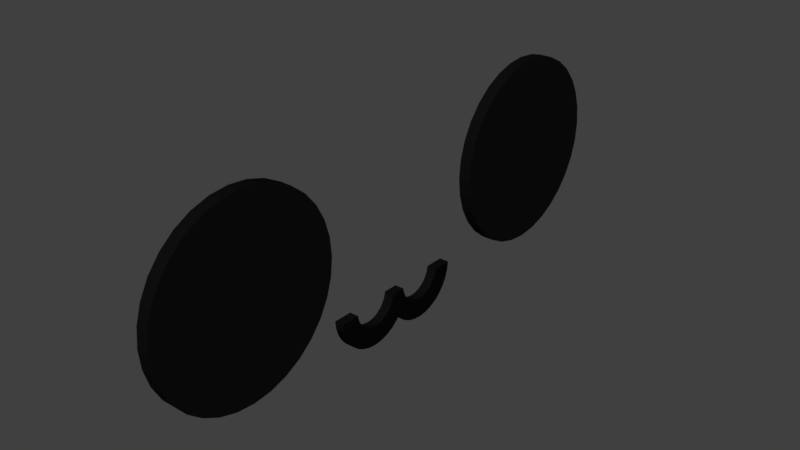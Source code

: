 # Source: face.blend  (saved by Blender 2.79.0; exported with 4.5.12 LTS)
import bpy
from mathutils import Matrix  # noqa: F401  (used for matrix-valued properties, if any)

bpy.ops.wm.read_factory_settings(use_empty=True)
scene = bpy.context.scene
scene.name = 'Scene'

# ---- collections
col_collection_1 = bpy.data.collections.new('Collection 1'); scene.collection.children.link(col_collection_1)

# ---- materials (node trees are filled in below, after node groups)
mat_black = bpy.data.materials.new('black')
mat_black.alpha_threshold = 0.0
mat_black.use_transparent_shadow = False
mat_black.diffuse_color = (0.004895, 0.004895, 0.004895, 1.0)
mat_black.roughness = 0.5

# ---- material node trees

# ---- world
world_world = bpy.data.worlds.new('World'); scene.world = world_world
world_world.color = (0.05088, 0.05088, 0.05088)
world_world.use_sun_shadow = False
world_world.sun_shadow_jitter_overblur = 0.0
world_world.cycles.sampling_method = 'MANUAL'

# ---- meshes
me_cylinder_004 = bpy.data.meshes.new('Cylinder.004')
me_cylinder_004.from_pydata([(0.1951, 0.9808, 1.0), (0.3827, 0.9239, 1.0), (0.5556, 0.8315, 1.0), (0.7071, 0.7071, 1.0), (0.8315, 0.5556, 1.0), (0.9239, 0.3827, 1.0), (0.9808, 0.1951, 1.0), (1.0, 7.55e-08, 1.0), (0.9808, -0.1951, 1.0), (0.9239, -0.3827, 1.0), (0.8315, -0.5556, 1.0), (0.7071, -0.7071, 1.0), (0.0263, 0.9974, 1.0), (0.4285, -0.3275, 1.0), (0.5124, 0.09471, 1.0), (0.2733, 0.4526, 1.0), (0.5233, -0.015, 1.0), (0.4804, 0.2002, 1.0), (0.07058, -0.5666, 1.0), (0.0263, -0.571, 1.0), (0.5124, -0.1247, 1.0), (0.2733, -0.4826, 1.0), (0.3585, -0.4127, 1.0), (0.4804, -0.2302, 1.0), (0.3585, 0.3827, 1.0), (0.1761, -0.5346, 1.0), (0.4285, 0.2974, 1.0), (0.1761, 0.5046, 1.0), (0.07058, 0.5366, 1.0), (0.0263, 0.5409, 1.0), (0.1951, 0.9808, 1.0), (0.3827, 0.9239, 1.0), (0.5556, 0.8315, 1.0), (0.7071, 0.7071, 1.0), (0.8315, 0.5556, 1.0), (0.9239, 0.3827, 1.0), (0.9808, 0.1951, 1.0), (1.0, 7.55e-08, 1.0), (0.9808, -0.1951, 1.0), (0.9239, -0.3827, 1.0), (0.8315, -0.5556, 1.0), (0.7071, -0.7071, 1.0), (0.0263, 0.9974, 1.0), (0.4285, -0.3275, 1.0), (0.5124, 0.09471, 1.0), (0.2733, 0.4526, 1.0), (0.5233, -0.015, 1.0), (0.4804, 0.2002, 1.0), (0.07058, -0.5666, 1.0), (0.0263, -0.571, 1.0), (0.5124, -0.1247, 1.0), (0.2733, -0.4826, 1.0), (0.3585, -0.4127, 1.0), (0.4804, -0.2302, 1.0), (0.3585, 0.3827, 1.0), (0.1761, -0.5346, 1.0), (0.4285, 0.2974, 1.0), (0.1761, 0.5046, 1.0), (0.07058, 0.5366, 1.0), (0.0263, 0.5409, 1.0), (0.6521, -0.7522, 1.0), (0.6521, -0.7522, 1.0), (0.0263, -0.7522, 1.0), (0.0263, -0.7522, 1.0), (0.8315, 0.5556, 0.9149), (0.7071, 0.7071, 0.9149), (0.9808, 0.1951, 0.9149), (0.9239, 0.3827, 0.9149), (0.9808, -0.1951, 0.9149), (0.9239, -0.3827, 0.9149), (0.7071, -0.7071, 0.9149), (0.6521, -0.7522, 0.9149), (1.0, 7.55e-08, 0.9149), (0.9808, 0.1951, 0.9149), (0.1951, 0.9808, 0.9149), (0.0263, -0.7522, 0.9149), (0.9808, -0.1951, 0.9149), (0.7071, 0.7071, 0.9149), (0.5556, 0.8315, 0.9149), (0.1951, 0.9808, 0.9149), (0.3827, 0.9239, 0.9149), (0.8315, 0.5556, 0.9149), (0.5556, 0.8315, 0.9149), (0.3827, 0.9239, 0.9149), (0.0263, -0.571, 0.9149), (0.6521, -0.7522, 0.9149), (0.7071, -0.7071, 0.9149), (0.8315, -0.5556, 0.9149), (0.0263, 0.9974, 0.9149), (0.8315, -0.5556, 0.9149), (0.9239, -0.3827, 0.9149), (1.0, 7.55e-08, 0.9149), (0.0263, 0.5409, 0.9149), (0.0263, 0.9974, 0.9149), (0.9239, 0.3827, 0.9149), (0.5124, -0.1247, 0.9149), (0.07058, -0.5666, 0.9149), (0.3585, 0.3827, 0.9149), (0.4804, -0.2302, 0.9149), (0.4285, 0.2974, 0.9149), (0.1761, 0.5046, 0.9149), (0.4804, 0.2002, 0.9149), (0.2733, 0.4526, 0.9149), (0.5233, -0.015, 0.9149), (0.2733, -0.4826, 0.9149), (0.1761, -0.5346, 0.9149), (0.3585, -0.4127, 0.9149), (0.4285, -0.3275, 0.9149), (0.07058, 0.5366, 0.9149), (0.5124, 0.09471, 0.9149), (0.1951, -2.476, 1.0), (0.3827, -2.419, 1.0), (0.5556, -2.327, 1.0), (0.7071, -2.203, 1.0), (0.8315, -2.051, 1.0), (0.9239, -1.878, 1.0), (0.9808, -1.691, 1.0), (1.0, -1.496, 1.0), (0.9808, -1.301, 1.0), (0.9239, -1.113, 1.0), (0.8315, -0.94, 1.0), (0.7071, -0.7885, 1.0), (0.0263, -2.493, 1.0), (0.4285, -1.168, 1.0), (0.5124, -1.59, 1.0), (0.2733, -1.948, 1.0), (0.5233, -1.481, 1.0), (0.4804, -1.696, 1.0), (0.07058, -0.929, 1.0), (0.0263, -0.9247, 1.0), (0.5124, -1.371, 1.0), (0.2733, -1.013, 1.0), (0.3585, -1.083, 1.0), (0.4804, -1.265, 1.0), (0.3585, -1.878, 1.0), (0.1761, -0.961, 1.0), (0.4285, -1.793, 1.0), (0.1761, -2.0, 1.0), (0.07058, -2.032, 1.0), (0.0263, -2.037, 1.0), (0.1951, -2.476, 1.0), (0.3827, -2.419, 1.0), (0.5556, -2.327, 1.0), (0.7071, -2.203, 1.0), (0.8315, -2.051, 1.0), (0.9239, -1.878, 1.0), (0.9808, -1.691, 1.0), (1.0, -1.496, 1.0), (0.9808, -1.301, 1.0), (0.9239, -1.113, 1.0), (0.8315, -0.94, 1.0), (0.7071, -0.7885, 1.0), (0.0263, -2.493, 1.0), (0.4285, -1.168, 1.0), (0.5124, -1.59, 1.0), (0.2733, -1.948, 1.0), (0.5233, -1.481, 1.0), (0.4804, -1.696, 1.0), (0.07058, -0.929, 1.0), (0.0263, -0.9247, 1.0), (0.5124, -1.371, 1.0), (0.2733, -1.013, 1.0), (0.3585, -1.083, 1.0), (0.4804, -1.265, 1.0), (0.3585, -1.878, 1.0), (0.1761, -0.961, 1.0), (0.4285, -1.793, 1.0), (0.1761, -2.0, 1.0), (0.07058, -2.032, 1.0), (0.0263, -2.037, 1.0), (0.6521, -0.7434, 1.0), (0.6521, -0.7434, 1.0), (0.0263, -0.7434, 1.0), (0.0263, -0.7434, 1.0), (0.8315, -2.051, 0.9149), (0.7071, -2.203, 0.9149), (0.9808, -1.691, 0.9149), (0.9239, -1.878, 0.9149), (0.9808, -1.301, 0.9149), (0.9239, -1.113, 0.9149), (0.7071, -0.7885, 0.9149), (0.6521, -0.7434, 0.9149), (1.0, -1.496, 0.9149), (0.9808, -1.691, 0.9149), (0.1951, -2.476, 0.9149), (0.0263, -0.7434, 0.9149), (0.9808, -1.301, 0.9149), (0.7071, -2.203, 0.9149), (0.5556, -2.327, 0.9149), (0.1951, -2.476, 0.9149), (0.3827, -2.419, 0.9149), (0.8315, -2.051, 0.9149), (0.5556, -2.327, 0.9149), (0.3827, -2.419, 0.9149), (0.0263, -0.9247, 0.9149), (0.6521, -0.7434, 0.9149), (0.7071, -0.7885, 0.9149), (0.8315, -0.94, 0.9149), (0.0263, -2.493, 0.9149), (0.8315, -0.94, 0.9149), (0.9239, -1.113, 0.9149), (1.0, -1.496, 0.9149), (0.0263, -2.037, 0.9149), (0.0263, -2.493, 0.9149), (0.9239, -1.878, 0.9149), (0.5124, -1.371, 0.9149), (0.07058, -0.929, 0.9149), (0.3585, -1.878, 0.9149), (0.4804, -1.265, 0.9149), (0.4285, -1.793, 0.9149), (0.1761, -2.0, 0.9149), (0.4804, -1.696, 0.9149), (0.2733, -1.948, 0.9149), (0.5233, -1.481, 0.9149), (0.2733, -1.013, 0.9149), (0.1761, -0.961, 0.9149), (0.3585, -1.083, 0.9149), (0.4285, -1.168, 0.9149), (0.07058, -2.032, 0.9149), (0.5124, -1.59, 0.9149), (-1.74, 6.135, 1.022), (-1.302, 6.092, 1.022), (-0.8808, 5.964, 1.022), (-0.4924, 5.756, 1.022), (-0.152, 5.477, 1.022), (0.1274, 5.136, 1.022), (0.335, 4.748, 1.022), (0.4628, 4.327, 1.022), (0.506, 3.888, 1.022), (0.4628, 3.45, 1.022), (0.335, 3.029, 1.022), (0.1274, 2.64, 1.022), (-0.152, 2.3, 1.022), (-0.4924, 2.021, 1.022), (-0.8808, 1.813, 1.022), (-1.302, 1.685, 1.022), (-1.74, 1.642, 1.022), (-2.179, 1.685, 1.022), (-2.6, 1.813, 1.022), (-2.989, 2.021, 1.022), (-3.329, 2.3, 1.022), (-3.608, 2.64, 1.022), (-3.816, 3.029, 1.022), (-3.944, 3.45, 1.022), (-3.987, 3.888, 1.022), (-3.944, 4.327, 1.022), (-3.816, 4.748, 1.022), (-3.608, 5.136, 1.022), (-3.329, 5.477, 1.022), (-2.989, 5.756, 1.022), (-2.6, 5.964, 1.022), (-2.179, 6.092, 1.022), (-1.74, -7.315, 1.022), (-1.302, -7.272, 1.022), (-0.8808, -7.144, 1.022), (-0.4924, -6.936, 1.022), (-0.152, -6.657, 1.022), (0.1274, -6.317, 1.022), (0.335, -5.928, 1.022), (0.4628, -5.507, 1.022), (0.506, -5.068, 1.022), (0.4628, -4.63, 1.022), (0.335, -4.209, 1.022), (0.1274, -3.82, 1.022), (-0.152, -3.48, 1.022), (-0.4924, -3.201, 1.022), (-0.8808, -2.993, 1.022), (-1.302, -2.865, 1.022), (-1.74, -2.822, 1.022), (-2.179, -2.865, 1.022), (-2.6, -2.993, 1.022), (-2.989, -3.201, 1.022), (-3.329, -3.48, 1.022), (-3.608, -3.82, 1.022), (-3.816, -4.209, 1.022), (-3.944, -4.63, 1.022), (-3.987, -5.068, 1.022), (-3.944, -5.507, 1.022), (-3.816, -5.928, 1.022), (-3.608, -6.317, 1.022), (-3.329, -6.657, 1.022), (-2.989, -6.936, 1.022), (-2.6, -7.144, 1.022), (-2.179, -7.272, 1.022), (-2.179, -2.865, 0.9149), (-2.6, -2.993, 0.9149), (-2.989, -3.201, 0.9149), (-3.329, -3.48, 0.9149), (-3.608, -3.82, 0.9149), (-3.816, -4.209, 0.9149), (-3.944, -4.63, 0.9149), (0.4628, -5.507, 0.9149), (0.1274, -6.317, 0.9149), (0.335, -5.928, 0.9149), (-0.4924, -6.936, 0.9149), (-0.152, -6.657, 0.9149), (-0.8808, -7.144, 0.9149), (-1.302, -7.272, 0.9149), (-2.179, -7.272, 0.9149), (-1.74, -7.315, 0.9149), (-2.989, -6.936, 0.9149), (-3.329, -6.657, 0.9149), (-2.6, -7.144, 0.9149), (-3.816, -5.928, 0.9149), (-3.608, -6.317, 0.9149), (-3.987, -5.068, 0.9149), (-3.944, -5.507, 0.9149), (-1.74, 6.135, 0.9149), (-2.179, 6.092, 0.9149), (-1.302, 6.092, 0.9149), (-2.6, 5.964, 0.9149), (-2.989, 5.756, 0.9149), (-0.8808, 5.964, 0.9149), (-0.4924, 5.756, 0.9149), (-3.608, 5.136, 0.9149), (-3.329, 5.477, 0.9149), (-0.152, 5.477, 0.9149), (-3.944, 4.327, 0.9149), (-3.816, 4.748, 0.9149), (0.335, 4.748, 0.9149), (0.1274, 5.136, 0.9149), (0.1274, 2.64, 0.9149), (-0.8808, 1.813, 0.9149), (-3.329, 2.3, 0.9149), (-2.989, 2.021, 0.9149), (0.335, 3.029, 0.9149), (0.4628, 4.327, 0.9149), (0.4628, 3.45, 0.9149), (0.506, 3.888, 0.9149), (-3.608, 2.64, 0.9149), (-2.179, 1.685, 0.9149), (-0.4924, 2.021, 0.9149), (-3.987, 3.888, 0.9149), (-3.944, 3.45, 0.9149), (-0.152, 2.3, 0.9149), (-2.6, 1.813, 0.9149), (-3.816, 3.029, 0.9149), (-1.302, 1.685, 0.9149), (-1.74, 1.642, 0.9149), (-1.74, -2.822, 0.9149), (-1.302, -2.865, 0.9149), (-0.8808, -2.993, 0.9149), (-0.152, -3.48, 0.9149), (-0.4924, -3.201, 0.9149), (0.1274, -3.82, 0.9149), (0.335, -4.209, 0.9149), (0.4628, -4.63, 0.9149), (0.506, -5.068, 0.9149)], [], [(0, 12, 29, 28, 27, 15, 24, 26, 17, 14, 16, 20, 23, 13, 22, 21, 25, 18, 19, 62, 60, 11, 10, 9, 8, 7, 6, 5, 4, 3, 2, 1), (12, 93, 92, 29), (18, 96, 84, 19), (19, 84, 75, 62), (30, 42, 59, 58, 57, 45, 54, 56, 47, 44, 46, 50, 53, 43, 52, 51, 55, 48, 49, 63, 61, 41, 40, 39, 38, 37, 36, 35, 34, 33, 32, 31), (106, 104, 21, 22), (68, 91, 7, 8), (85, 86, 41, 61), (74, 88, 42, 30), (75, 71, 60, 62), (67, 64, 34, 35), (107, 106, 22, 13), (86, 87, 40, 41), (105, 96, 18, 25), (82, 83, 31, 32), (101, 109, 14, 17), (99, 101, 17, 26), (95, 98, 23, 20), (102, 97, 24, 15), (98, 107, 13, 23), (66, 94, 5, 6), (100, 102, 15, 27), (73, 67, 35, 36), (109, 103, 16, 14), (83, 74, 30, 31), (104, 105, 25, 21), (65, 82, 32, 33), (97, 99, 26, 24), (89, 69, 9, 10), (103, 95, 20, 16), (69, 68, 8, 9), (72, 73, 36, 37), (78, 80, 1, 2), (76, 72, 37, 38), (87, 90, 39, 40), (64, 65, 33, 34), (71, 70, 11, 60), (94, 81, 4, 5), (90, 76, 38, 39), (91, 66, 6, 7), (92, 108, 28, 29), (80, 79, 0, 1), (81, 77, 3, 4), (70, 89, 10, 11), (108, 100, 27, 28), (77, 78, 2, 3), (68, 69, 89, 70, 71, 75, 84, 96, 105, 104, 106, 107, 98, 95, 103, 109, 101, 99, 97, 102, 100, 108, 92, 93, 79, 80, 78, 77, 81, 94, 66, 91), (110, 111, 112, 113, 114, 115, 116, 117, 118, 119, 120, 121, 170, 172, 129, 128, 135, 131, 132, 123, 133, 130, 126, 124, 127, 136, 134, 125, 137, 138, 139, 122), (122, 139, 202, 203), (128, 129, 194, 206), (129, 172, 185, 194), (140, 141, 142, 143, 144, 145, 146, 147, 148, 149, 150, 151, 171, 173, 159, 158, 165, 161, 162, 153, 163, 160, 156, 154, 157, 166, 164, 155, 167, 168, 169, 152), (216, 132, 131, 214), (178, 118, 117, 201), (195, 171, 151, 196), (184, 140, 152, 198), (185, 172, 170, 181), (177, 145, 144, 174), (217, 123, 132, 216), (196, 151, 150, 197), (215, 135, 128, 206), (192, 142, 141, 193), (211, 127, 124, 219), (209, 136, 127, 211), (205, 130, 133, 208), (212, 125, 134, 207), (208, 133, 123, 217), (176, 116, 115, 204), (210, 137, 125, 212), (183, 146, 145, 177), (219, 124, 126, 213), (193, 141, 140, 184), (214, 131, 135, 215), (175, 143, 142, 192), (207, 134, 136, 209), (199, 120, 119, 179), (213, 126, 130, 205), (179, 119, 118, 178), (182, 147, 146, 183), (188, 112, 111, 190), (186, 148, 147, 182), (197, 150, 149, 200), (174, 144, 143, 175), (181, 170, 121, 180), (204, 115, 114, 191), (200, 149, 148, 186), (201, 117, 116, 176), (202, 139, 138, 218), (190, 111, 110, 189), (191, 114, 113, 187), (180, 121, 120, 199), (218, 138, 137, 210), (187, 113, 112, 188), (178, 201, 176, 204, 191, 187, 188, 190, 189, 203, 202, 218, 210, 212, 207, 209, 211, 219, 213, 205, 208, 217, 216, 214, 215, 206, 194, 185, 181, 180, 199, 179), (221, 220, 251, 250, 249, 248, 247, 246, 245, 244, 243, 242, 241, 240, 239, 238, 237, 236, 235, 234, 233, 232, 231, 230, 229, 228, 227, 226, 225, 224, 223, 222), (253, 254, 255, 256, 257, 258, 259, 260, 261, 262, 263, 264, 265, 266, 267, 268, 269, 270, 271, 272, 273, 274, 275, 276, 277, 278, 279, 280, 281, 282, 283, 252), (346, 345, 262, 261), (309, 307, 220, 221), (285, 286, 271, 270), (299, 297, 253, 252), (294, 295, 256, 255), (347, 346, 261, 260), (300, 302, 282, 281), (326, 319, 226, 227), (323, 324, 239, 240), (344, 342, 264, 263), (297, 296, 254, 253), (305, 306, 277, 276), (341, 340, 267, 266), (308, 310, 250, 251), (327, 328, 228, 229), (292, 293, 258, 257), (288, 289, 274, 273), (301, 300, 281, 280), (331, 334, 232, 233), (319, 320, 225, 226), (303, 304, 279, 278), (335, 330, 237, 238), (307, 308, 251, 220), (306, 303, 278, 277), (332, 333, 243, 244), (295, 292, 257, 256), (289, 290, 275, 274), (284, 285, 270, 269), (343, 341, 266, 265), (304, 301, 280, 279), (312, 309, 221, 222), (340, 339, 268, 267), (325, 327, 229, 230), (291, 347, 260, 259), (342, 343, 265, 264), (338, 337, 235, 236), (315, 314, 247, 248), (316, 313, 223, 224), (318, 317, 245, 246), (337, 322, 234, 235), (320, 316, 224, 225), (311, 315, 248, 249), (290, 305, 276, 275), (324, 335, 238, 239), (286, 287, 272, 271), (287, 288, 273, 272), (329, 323, 240, 241), (322, 331, 233, 234), (336, 329, 241, 242), (314, 318, 246, 247), (321, 325, 230, 231), (296, 294, 255, 254), (328, 327, 325, 321, 334, 331, 322, 337, 338, 330, 335, 324, 323, 329, 336, 333, 332, 317, 318, 314, 315, 311, 310, 308, 307, 309, 312, 313, 316, 320, 319, 326), (305, 290, 289, 288, 287, 286, 285, 284, 339, 340, 341, 343, 342, 344, 345, 346, 347, 291, 293, 292, 295, 294, 296, 297, 299, 298, 302, 300, 301, 304, 303, 306), (333, 336, 242, 243), (317, 332, 244, 245), (298, 299, 252, 283), (310, 311, 249, 250), (293, 291, 259, 258), (302, 298, 283, 282), (328, 326, 227, 228), (313, 312, 222, 223), (334, 321, 231, 232), (339, 284, 269, 268), (345, 344, 263, 262), (330, 338, 236, 237)])
me_cylinder_004.materials.append(mat_black)
me_cylinder_004.use_remesh_preserve_volume = False
me_cylinder_004.use_remesh_preserve_attributes = False
me_cylinder_004.use_mirror_vertex_groups = False
me_cylinder_004.update()

# ---- objects
ob_face = bpy.data.objects.new('face', me_cylinder_004)

# ---- transforms, parenting, visibility, modifiers, constraints
ob_face.location = (1.411, 0.143, 1.021)
ob_face.rotation_euler = (-0.0, 1.571, 0.0)
ob_face.scale = (0.2423, 0.2423, 0.6435)
ob_face.lineart.crease_threshold = 0.0

# ---- collection membership
col_collection_1.objects.link(ob_face)

# ---- scene / render settings (as saved in the file)
scene.frame_start = 1; scene.frame_end = 250; scene.frame_set(1)
scene.render.engine = 'BLENDER_EEVEE_NEXT'
scene.render.resolution_percentage = 50
scene.render.dither_intensity = 0.0
scene.cycles.use_denoising = False
scene.cycles.samples = 128
scene.cycles.sampling_pattern = 'TABULATED_SOBOL'
scene.cycles.use_adaptive_sampling = False
scene.cycles.use_light_tree = False
scene.cycles.blur_glossy = 0.0
scene.cycles.sample_clamp_indirect = 0.0
scene.view_settings.view_transform = 'Standard'
bpy.context.view_layer.update()

# ---- added for rendering (the .blend has no active camera and no usable light): camera, sun
cam_auto = bpy.data.cameras.new('AutoCamera')
cam_auto.lens = 50.0
cam_auto.sensor_width = 36.0
cam_auto.clip_end = 1000.0
ob_auto_camera = bpy.data.objects.new('AutoCamera', cam_auto)
scene.collection.objects.link(ob_auto_camera)
ob_auto_camera.location = (5.25076, -3.85953, 3.9556)
ob_auto_camera.rotation_euler = (1.09748, -7.21219e-08, 0.694738)
scene.camera = ob_auto_camera
light_auto_sun = bpy.data.lights.new('AutoSun', 'SUN')
light_auto_sun.energy = 3.0
light_auto_sun.angle = 0.0523599
ob_auto_sun = bpy.data.objects.new('AutoSun', light_auto_sun)
scene.collection.objects.link(ob_auto_sun)
ob_auto_sun.rotation_euler = (0.872665, 0.174533, 0.523599)
bpy.context.view_layer.update()
